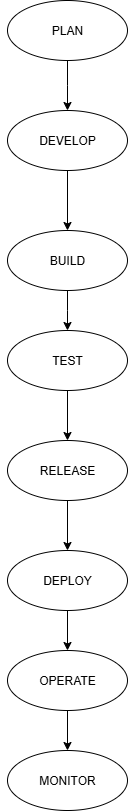

The diagram above was exported from draw.io. Its source (the exported page's mxGraphModel, read from the mxfile embedded in the PNG):
<mxGraphModel dx="1013" dy="486" grid="1" gridSize="10" guides="1" tooltips="1" connect="1" arrows="1" fold="1" page="1" pageScale="1" pageWidth="827" pageHeight="1169" math="0" shadow="0">
  <root>
    <mxCell id="0" />
    <mxCell id="1" parent="0" />
    <mxCell id="K8iY87y0_FOowNsbj7dX-6" style="edgeStyle=orthogonalEdgeStyle;rounded=0;orthogonalLoop=1;jettySize=auto;html=1;exitX=0.5;exitY=1;exitDx=0;exitDy=0;" edge="1" parent="1" source="K8iY87y0_FOowNsbj7dX-2">
      <mxGeometry relative="1" as="geometry">
        <mxPoint x="400" y="170" as="targetPoint" />
      </mxGeometry>
    </mxCell>
    <mxCell id="K8iY87y0_FOowNsbj7dX-2" value="PLAN" style="ellipse;whiteSpace=wrap;html=1;" vertex="1" parent="1">
      <mxGeometry x="340" y="60" width="120" height="60" as="geometry" />
    </mxCell>
    <mxCell id="K8iY87y0_FOowNsbj7dX-7" style="edgeStyle=orthogonalEdgeStyle;rounded=0;orthogonalLoop=1;jettySize=auto;html=1;exitX=0.5;exitY=1;exitDx=0;exitDy=0;entryX=0.5;entryY=0;entryDx=0;entryDy=0;" edge="1" parent="1" source="K8iY87y0_FOowNsbj7dX-3" target="K8iY87y0_FOowNsbj7dX-4">
      <mxGeometry relative="1" as="geometry" />
    </mxCell>
    <mxCell id="K8iY87y0_FOowNsbj7dX-3" value="DEVELOP" style="ellipse;whiteSpace=wrap;html=1;" vertex="1" parent="1">
      <mxGeometry x="340" y="170" width="120" height="60" as="geometry" />
    </mxCell>
    <mxCell id="K8iY87y0_FOowNsbj7dX-8" style="edgeStyle=orthogonalEdgeStyle;rounded=0;orthogonalLoop=1;jettySize=auto;html=1;exitX=0.5;exitY=1;exitDx=0;exitDy=0;" edge="1" parent="1" source="K8iY87y0_FOowNsbj7dX-4">
      <mxGeometry relative="1" as="geometry">
        <mxPoint x="400" y="390" as="targetPoint" />
      </mxGeometry>
    </mxCell>
    <mxCell id="K8iY87y0_FOowNsbj7dX-4" value="BUILD" style="ellipse;whiteSpace=wrap;html=1;" vertex="1" parent="1">
      <mxGeometry x="340" y="290" width="120" height="60" as="geometry" />
    </mxCell>
    <mxCell id="K8iY87y0_FOowNsbj7dX-9" style="edgeStyle=orthogonalEdgeStyle;rounded=0;orthogonalLoop=1;jettySize=auto;html=1;exitX=0;exitY=0.5;exitDx=0;exitDy=0;" edge="1" parent="1" source="K8iY87y0_FOowNsbj7dX-5">
      <mxGeometry relative="1" as="geometry">
        <mxPoint x="340" y="420" as="targetPoint" />
      </mxGeometry>
    </mxCell>
    <mxCell id="K8iY87y0_FOowNsbj7dX-14" style="edgeStyle=orthogonalEdgeStyle;rounded=0;orthogonalLoop=1;jettySize=auto;html=1;exitX=0.5;exitY=1;exitDx=0;exitDy=0;entryX=0.5;entryY=0;entryDx=0;entryDy=0;" edge="1" parent="1" source="K8iY87y0_FOowNsbj7dX-5" target="K8iY87y0_FOowNsbj7dX-12">
      <mxGeometry relative="1" as="geometry" />
    </mxCell>
    <mxCell id="K8iY87y0_FOowNsbj7dX-5" value="TEST" style="ellipse;whiteSpace=wrap;html=1;" vertex="1" parent="1">
      <mxGeometry x="340" y="390" width="120" height="60" as="geometry" />
    </mxCell>
    <mxCell id="K8iY87y0_FOowNsbj7dX-17" style="edgeStyle=orthogonalEdgeStyle;rounded=0;orthogonalLoop=1;jettySize=auto;html=1;exitX=0.5;exitY=1;exitDx=0;exitDy=0;entryX=0.5;entryY=0;entryDx=0;entryDy=0;" edge="1" parent="1" source="K8iY87y0_FOowNsbj7dX-10" target="K8iY87y0_FOowNsbj7dX-11">
      <mxGeometry relative="1" as="geometry" />
    </mxCell>
    <mxCell id="K8iY87y0_FOowNsbj7dX-10" value="OPERATE" style="ellipse;whiteSpace=wrap;html=1;" vertex="1" parent="1">
      <mxGeometry x="340" y="710" width="120" height="60" as="geometry" />
    </mxCell>
    <mxCell id="K8iY87y0_FOowNsbj7dX-11" value="MONITOR" style="ellipse;whiteSpace=wrap;html=1;" vertex="1" parent="1">
      <mxGeometry x="340" y="810" width="120" height="60" as="geometry" />
    </mxCell>
    <mxCell id="K8iY87y0_FOowNsbj7dX-15" style="edgeStyle=orthogonalEdgeStyle;rounded=0;orthogonalLoop=1;jettySize=auto;html=1;exitX=0.5;exitY=1;exitDx=0;exitDy=0;entryX=0.5;entryY=0;entryDx=0;entryDy=0;" edge="1" parent="1" source="K8iY87y0_FOowNsbj7dX-12" target="K8iY87y0_FOowNsbj7dX-13">
      <mxGeometry relative="1" as="geometry" />
    </mxCell>
    <mxCell id="K8iY87y0_FOowNsbj7dX-12" value="RELEASE" style="ellipse;whiteSpace=wrap;html=1;" vertex="1" parent="1">
      <mxGeometry x="340" y="500" width="120" height="60" as="geometry" />
    </mxCell>
    <mxCell id="K8iY87y0_FOowNsbj7dX-16" style="edgeStyle=orthogonalEdgeStyle;rounded=0;orthogonalLoop=1;jettySize=auto;html=1;exitX=0.5;exitY=1;exitDx=0;exitDy=0;entryX=0.5;entryY=0;entryDx=0;entryDy=0;" edge="1" parent="1" source="K8iY87y0_FOowNsbj7dX-13" target="K8iY87y0_FOowNsbj7dX-10">
      <mxGeometry relative="1" as="geometry" />
    </mxCell>
    <mxCell id="K8iY87y0_FOowNsbj7dX-13" value="DEPLOY" style="ellipse;whiteSpace=wrap;html=1;" vertex="1" parent="1">
      <mxGeometry x="340" y="610" width="120" height="60" as="geometry" />
    </mxCell>
  </root>
</mxGraphModel>